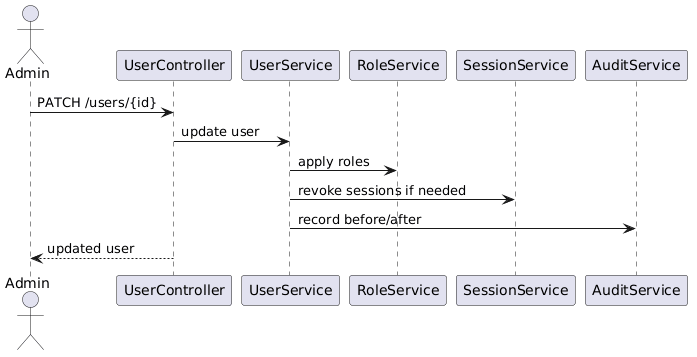

The diagram above was rendered by PlantUML. Its source (embedded in the PNG):
@startuml
actor Admin
participant UserController
participant UserService
participant RoleService
participant SessionService
participant AuditService

Admin -> UserController : PATCH /users/{id}
UserController -> UserService : update user
UserService -> RoleService : apply roles
UserService -> SessionService : revoke sessions if needed
UserService -> AuditService : record before/after
UserController --> Admin : updated user
@enduml